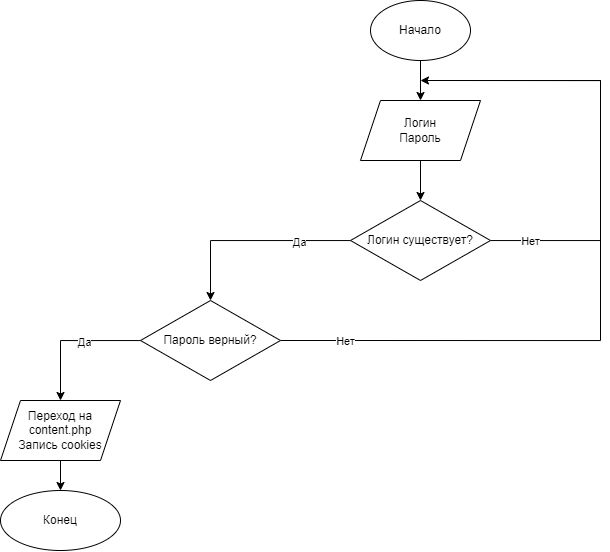

The diagram above was exported from draw.io. Its source (the exported page's mxGraphModel, read from the mxfile embedded in the PNG):
<mxGraphModel dx="1920" dy="609" grid="1" gridSize="10" guides="1" tooltips="1" connect="1" arrows="1" fold="1" page="1" pageScale="1" pageWidth="827" pageHeight="1169" math="0" shadow="0">
  <root>
    <mxCell id="0" />
    <mxCell id="1" parent="0" />
    <mxCell id="gtZS0aDxGQmAMj_uwshg-6" value="" style="edgeStyle=orthogonalEdgeStyle;rounded=0;orthogonalLoop=1;jettySize=auto;html=1;" edge="1" parent="1" source="gtZS0aDxGQmAMj_uwshg-1" target="gtZS0aDxGQmAMj_uwshg-4">
      <mxGeometry relative="1" as="geometry" />
    </mxCell>
    <mxCell id="gtZS0aDxGQmAMj_uwshg-1" value="&lt;font style=&quot;vertical-align: inherit;&quot;&gt;&lt;font style=&quot;vertical-align: inherit;&quot;&gt;Начало&lt;/font&gt;&lt;/font&gt;" style="ellipse;whiteSpace=wrap;html=1;" vertex="1" parent="1">
      <mxGeometry x="360" y="100" width="100" height="60" as="geometry" />
    </mxCell>
    <mxCell id="gtZS0aDxGQmAMj_uwshg-8" value="" style="edgeStyle=orthogonalEdgeStyle;rounded=0;orthogonalLoop=1;jettySize=auto;html=1;" edge="1" parent="1" source="gtZS0aDxGQmAMj_uwshg-4" target="gtZS0aDxGQmAMj_uwshg-7">
      <mxGeometry relative="1" as="geometry" />
    </mxCell>
    <mxCell id="gtZS0aDxGQmAMj_uwshg-4" value="&lt;font style=&quot;vertical-align: inherit;&quot;&gt;&lt;font style=&quot;vertical-align: inherit;&quot;&gt;Логин&lt;br&gt;Пароль&lt;br&gt;&lt;/font&gt;&lt;/font&gt;" style="shape=parallelogram;perimeter=parallelogramPerimeter;whiteSpace=wrap;html=1;fixedSize=1;" vertex="1" parent="1">
      <mxGeometry x="350" y="200" width="120" height="60" as="geometry" />
    </mxCell>
    <mxCell id="gtZS0aDxGQmAMj_uwshg-10" value="" style="edgeStyle=orthogonalEdgeStyle;rounded=0;orthogonalLoop=1;jettySize=auto;html=1;" edge="1" parent="1" source="gtZS0aDxGQmAMj_uwshg-7">
      <mxGeometry relative="1" as="geometry">
        <mxPoint x="410" y="180" as="targetPoint" />
        <Array as="points">
          <mxPoint x="590" y="340" />
          <mxPoint x="590" y="180" />
        </Array>
      </mxGeometry>
    </mxCell>
    <mxCell id="gtZS0aDxGQmAMj_uwshg-17" value="&lt;font style=&quot;vertical-align: inherit;&quot;&gt;&lt;font style=&quot;vertical-align: inherit;&quot;&gt;Нет&lt;/font&gt;&lt;/font&gt;" style="edgeLabel;html=1;align=center;verticalAlign=middle;resizable=0;points=[];" vertex="1" connectable="0" parent="gtZS0aDxGQmAMj_uwshg-10">
      <mxGeometry x="-0.6516" y="-1" relative="1" as="geometry">
        <mxPoint x="-38" y="-1" as="offset" />
      </mxGeometry>
    </mxCell>
    <mxCell id="gtZS0aDxGQmAMj_uwshg-12" value="" style="edgeStyle=orthogonalEdgeStyle;rounded=0;orthogonalLoop=1;jettySize=auto;html=1;" edge="1" parent="1" source="gtZS0aDxGQmAMj_uwshg-7" target="gtZS0aDxGQmAMj_uwshg-11">
      <mxGeometry relative="1" as="geometry" />
    </mxCell>
    <mxCell id="gtZS0aDxGQmAMj_uwshg-18" value="&lt;font style=&quot;vertical-align: inherit;&quot;&gt;&lt;font style=&quot;vertical-align: inherit;&quot;&gt;Да&lt;/font&gt;&lt;/font&gt;" style="edgeLabel;html=1;align=center;verticalAlign=middle;resizable=0;points=[];" vertex="1" connectable="0" parent="gtZS0aDxGQmAMj_uwshg-12">
      <mxGeometry x="-0.484" y="1" relative="1" as="geometry">
        <mxPoint as="offset" />
      </mxGeometry>
    </mxCell>
    <mxCell id="gtZS0aDxGQmAMj_uwshg-7" value="&lt;font style=&quot;vertical-align: inherit;&quot;&gt;&lt;font style=&quot;vertical-align: inherit;&quot;&gt;Логин существует?&lt;/font&gt;&lt;/font&gt;" style="rhombus;whiteSpace=wrap;html=1;" vertex="1" parent="1">
      <mxGeometry x="340" y="300" width="140" height="80" as="geometry" />
    </mxCell>
    <mxCell id="gtZS0aDxGQmAMj_uwshg-19" style="edgeStyle=orthogonalEdgeStyle;rounded=0;orthogonalLoop=1;jettySize=auto;html=1;exitX=1;exitY=0.5;exitDx=0;exitDy=0;endArrow=none;endFill=0;" edge="1" parent="1" source="gtZS0aDxGQmAMj_uwshg-11">
      <mxGeometry relative="1" as="geometry">
        <mxPoint x="420" y="180" as="targetPoint" />
        <Array as="points">
          <mxPoint x="590" y="440" />
        </Array>
      </mxGeometry>
    </mxCell>
    <mxCell id="gtZS0aDxGQmAMj_uwshg-20" value="Нет" style="edgeLabel;html=1;align=center;verticalAlign=middle;resizable=0;points=[];" vertex="1" connectable="0" parent="gtZS0aDxGQmAMj_uwshg-19">
      <mxGeometry x="-0.8283" y="-3" relative="1" as="geometry">
        <mxPoint y="-3" as="offset" />
      </mxGeometry>
    </mxCell>
    <mxCell id="gtZS0aDxGQmAMj_uwshg-22" value="" style="edgeStyle=orthogonalEdgeStyle;rounded=0;orthogonalLoop=1;jettySize=auto;html=1;endArrow=classic;endFill=1;" edge="1" parent="1" source="gtZS0aDxGQmAMj_uwshg-11" target="gtZS0aDxGQmAMj_uwshg-21">
      <mxGeometry relative="1" as="geometry" />
    </mxCell>
    <mxCell id="gtZS0aDxGQmAMj_uwshg-25" value="Да" style="edgeLabel;html=1;align=center;verticalAlign=middle;resizable=0;points=[];" vertex="1" connectable="0" parent="gtZS0aDxGQmAMj_uwshg-22">
      <mxGeometry x="-0.1829" y="1" relative="1" as="geometry">
        <mxPoint as="offset" />
      </mxGeometry>
    </mxCell>
    <mxCell id="gtZS0aDxGQmAMj_uwshg-11" value="&lt;font style=&quot;vertical-align: inherit;&quot;&gt;&lt;font style=&quot;vertical-align: inherit;&quot;&gt;&lt;font style=&quot;vertical-align: inherit;&quot;&gt;&lt;font style=&quot;vertical-align: inherit;&quot;&gt;Пароль верный?&lt;/font&gt;&lt;/font&gt;&lt;/font&gt;&lt;/font&gt;" style="rhombus;whiteSpace=wrap;html=1;" vertex="1" parent="1">
      <mxGeometry x="130" y="400" width="140" height="80" as="geometry" />
    </mxCell>
    <mxCell id="gtZS0aDxGQmAMj_uwshg-24" value="" style="edgeStyle=orthogonalEdgeStyle;rounded=0;orthogonalLoop=1;jettySize=auto;html=1;endArrow=classic;endFill=1;" edge="1" parent="1" source="gtZS0aDxGQmAMj_uwshg-21" target="gtZS0aDxGQmAMj_uwshg-23">
      <mxGeometry relative="1" as="geometry" />
    </mxCell>
    <mxCell id="gtZS0aDxGQmAMj_uwshg-21" value="Переход на &lt;br&gt;content.php&lt;br&gt;Запись cookies" style="shape=parallelogram;perimeter=parallelogramPerimeter;whiteSpace=wrap;html=1;fixedSize=1;" vertex="1" parent="1">
      <mxGeometry x="-10" y="500" width="120" height="60" as="geometry" />
    </mxCell>
    <mxCell id="gtZS0aDxGQmAMj_uwshg-23" value="Конец" style="ellipse;whiteSpace=wrap;html=1;" vertex="1" parent="1">
      <mxGeometry x="-10" y="590" width="120" height="60" as="geometry" />
    </mxCell>
  </root>
</mxGraphModel>